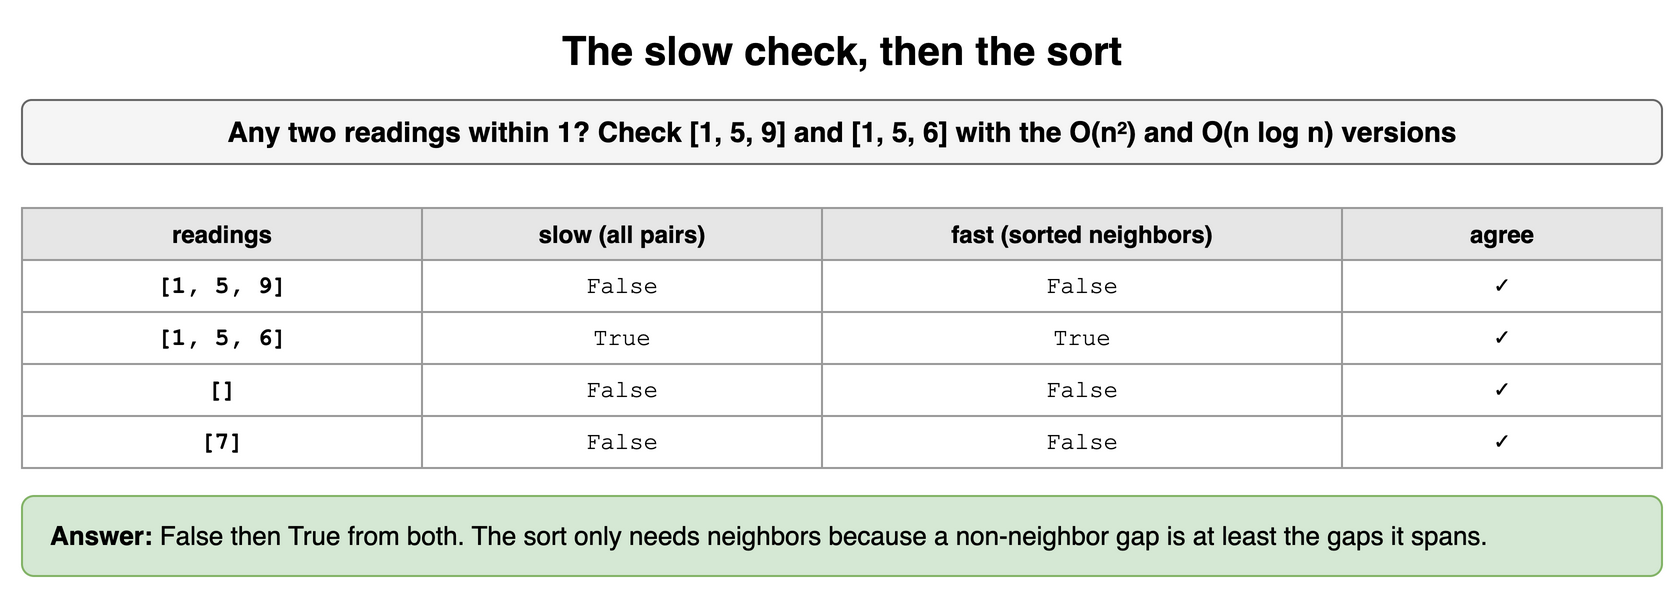

The diagram above was exported from draw.io. Its source (the exported page's mxGraphModel, read from the mxfile embedded in the PNG):
<mxGraphModel dx="900" dy="304" grid="1" gridSize="10" guides="1" tooltips="1" connect="1" arrows="1" fold="1" page="1" pageScale="1" pageWidth="900" pageHeight="304" math="0" shadow="0">
  <root>
    <mxCell id="0" />
    <mxCell id="1" parent="0" />
    <mxCell id="d151" value="The slow check, then the sort" style="text;html=1;align=center;verticalAlign=middle;whiteSpace=wrap;fontSize=20;fontStyle=1;" vertex="1" parent="1">
      <mxGeometry x="40" y="10" width="820" height="30" as="geometry" />
    </mxCell>
    <mxCell id="d152" value="Any two readings within 1? Check [1, 5, 9] and [1, 5, 6] with the O(n²) and O(n log n) versions" style="rounded=1;whiteSpace=wrap;html=1;fillColor=#f5f5f5;strokeColor=#666666;fontStyle=1;fontSize=14;" vertex="1" parent="1">
      <mxGeometry x="40" y="50" width="820" height="32" as="geometry" />
    </mxCell>
    <mxCell id="d153" value="readings" style="whiteSpace=wrap;html=1;fillColor=#e6e6e6;strokeColor=#999999;fontStyle=1;fontSize=12;" vertex="1" parent="1">
      <mxGeometry x="40" y="104" width="200" height="26" as="geometry" />
    </mxCell>
    <mxCell id="d154" value="slow (all pairs)" style="whiteSpace=wrap;html=1;fillColor=#e6e6e6;strokeColor=#999999;fontStyle=1;fontSize=12;" vertex="1" parent="1">
      <mxGeometry x="240" y="104" width="200" height="26" as="geometry" />
    </mxCell>
    <mxCell id="d155" value="fast (sorted neighbors)" style="whiteSpace=wrap;html=1;fillColor=#e6e6e6;strokeColor=#999999;fontStyle=1;fontSize=12;" vertex="1" parent="1">
      <mxGeometry x="440" y="104" width="260" height="26" as="geometry" />
    </mxCell>
    <mxCell id="d156" value="agree" style="whiteSpace=wrap;html=1;fillColor=#e6e6e6;strokeColor=#999999;fontStyle=1;fontSize=12;" vertex="1" parent="1">
      <mxGeometry x="700" y="104" width="160" height="26" as="geometry" />
    </mxCell>
    <mxCell id="d157" value="[1, 5, 9]" style="whiteSpace=wrap;html=1;strokeColor=#999999;fontSize=12;fillColor=#ffffff;fontFamily=Courier New;fontStyle=1;" vertex="1" parent="1">
      <mxGeometry x="40" y="130" width="200" height="26" as="geometry" />
    </mxCell>
    <mxCell id="d158" value="False" style="whiteSpace=wrap;html=1;strokeColor=#999999;fontSize=12;fillColor=#ffffff;fontFamily=Courier New;" vertex="1" parent="1">
      <mxGeometry x="240" y="130" width="200" height="26" as="geometry" />
    </mxCell>
    <mxCell id="d159" value="False" style="whiteSpace=wrap;html=1;strokeColor=#999999;fontSize=12;fillColor=#ffffff;fontFamily=Courier New;" vertex="1" parent="1">
      <mxGeometry x="440" y="130" width="260" height="26" as="geometry" />
    </mxCell>
    <mxCell id="d1510" value="✓" style="whiteSpace=wrap;html=1;strokeColor=#999999;fontSize=12;fillColor=#ffffff;fontFamily=Courier New;" vertex="1" parent="1">
      <mxGeometry x="700" y="130" width="160" height="26" as="geometry" />
    </mxCell>
    <mxCell id="d1511" value="[1, 5, 6]" style="whiteSpace=wrap;html=1;strokeColor=#999999;fontSize=12;fillColor=#ffffff;fontFamily=Courier New;fontStyle=1;" vertex="1" parent="1">
      <mxGeometry x="40" y="156" width="200" height="26" as="geometry" />
    </mxCell>
    <mxCell id="d1512" value="True" style="whiteSpace=wrap;html=1;strokeColor=#999999;fontSize=12;fillColor=#ffffff;fontFamily=Courier New;" vertex="1" parent="1">
      <mxGeometry x="240" y="156" width="200" height="26" as="geometry" />
    </mxCell>
    <mxCell id="d1513" value="True" style="whiteSpace=wrap;html=1;strokeColor=#999999;fontSize=12;fillColor=#ffffff;fontFamily=Courier New;" vertex="1" parent="1">
      <mxGeometry x="440" y="156" width="260" height="26" as="geometry" />
    </mxCell>
    <mxCell id="d1514" value="✓" style="whiteSpace=wrap;html=1;strokeColor=#999999;fontSize=12;fillColor=#ffffff;fontFamily=Courier New;" vertex="1" parent="1">
      <mxGeometry x="700" y="156" width="160" height="26" as="geometry" />
    </mxCell>
    <mxCell id="d1515" value="[]" style="whiteSpace=wrap;html=1;strokeColor=#999999;fontSize=12;fillColor=#ffffff;fontFamily=Courier New;fontStyle=1;" vertex="1" parent="1">
      <mxGeometry x="40" y="182" width="200" height="26" as="geometry" />
    </mxCell>
    <mxCell id="d1516" value="False" style="whiteSpace=wrap;html=1;strokeColor=#999999;fontSize=12;fillColor=#ffffff;fontFamily=Courier New;" vertex="1" parent="1">
      <mxGeometry x="240" y="182" width="200" height="26" as="geometry" />
    </mxCell>
    <mxCell id="d1517" value="False" style="whiteSpace=wrap;html=1;strokeColor=#999999;fontSize=12;fillColor=#ffffff;fontFamily=Courier New;" vertex="1" parent="1">
      <mxGeometry x="440" y="182" width="260" height="26" as="geometry" />
    </mxCell>
    <mxCell id="d1518" value="✓" style="whiteSpace=wrap;html=1;strokeColor=#999999;fontSize=12;fillColor=#ffffff;fontFamily=Courier New;" vertex="1" parent="1">
      <mxGeometry x="700" y="182" width="160" height="26" as="geometry" />
    </mxCell>
    <mxCell id="d1519" value="[7]" style="whiteSpace=wrap;html=1;strokeColor=#999999;fontSize=12;fillColor=#ffffff;fontFamily=Courier New;fontStyle=1;" vertex="1" parent="1">
      <mxGeometry x="40" y="208" width="200" height="26" as="geometry" />
    </mxCell>
    <mxCell id="d1520" value="False" style="whiteSpace=wrap;html=1;strokeColor=#999999;fontSize=12;fillColor=#ffffff;fontFamily=Courier New;" vertex="1" parent="1">
      <mxGeometry x="240" y="208" width="200" height="26" as="geometry" />
    </mxCell>
    <mxCell id="d1521" value="False" style="whiteSpace=wrap;html=1;strokeColor=#999999;fontSize=12;fillColor=#ffffff;fontFamily=Courier New;" vertex="1" parent="1">
      <mxGeometry x="440" y="208" width="260" height="26" as="geometry" />
    </mxCell>
    <mxCell id="d1522" value="✓" style="whiteSpace=wrap;html=1;strokeColor=#999999;fontSize=12;fillColor=#ffffff;fontFamily=Courier New;" vertex="1" parent="1">
      <mxGeometry x="700" y="208" width="160" height="26" as="geometry" />
    </mxCell>
    <mxCell id="d1523" value="&lt;b&gt;Answer:&lt;/b&gt; False then True from both. The sort only needs neighbors because a non-neighbor gap is at least the gaps it spans." style="rounded=1;whiteSpace=wrap;html=1;fillColor=#d5e8d4;strokeColor=#82b366;fontSize=13;align=left;spacingLeft=12;" vertex="1" parent="1">
      <mxGeometry x="40" y="248" width="820" height="40" as="geometry" />
    </mxCell>
  </root>
</mxGraphModel>